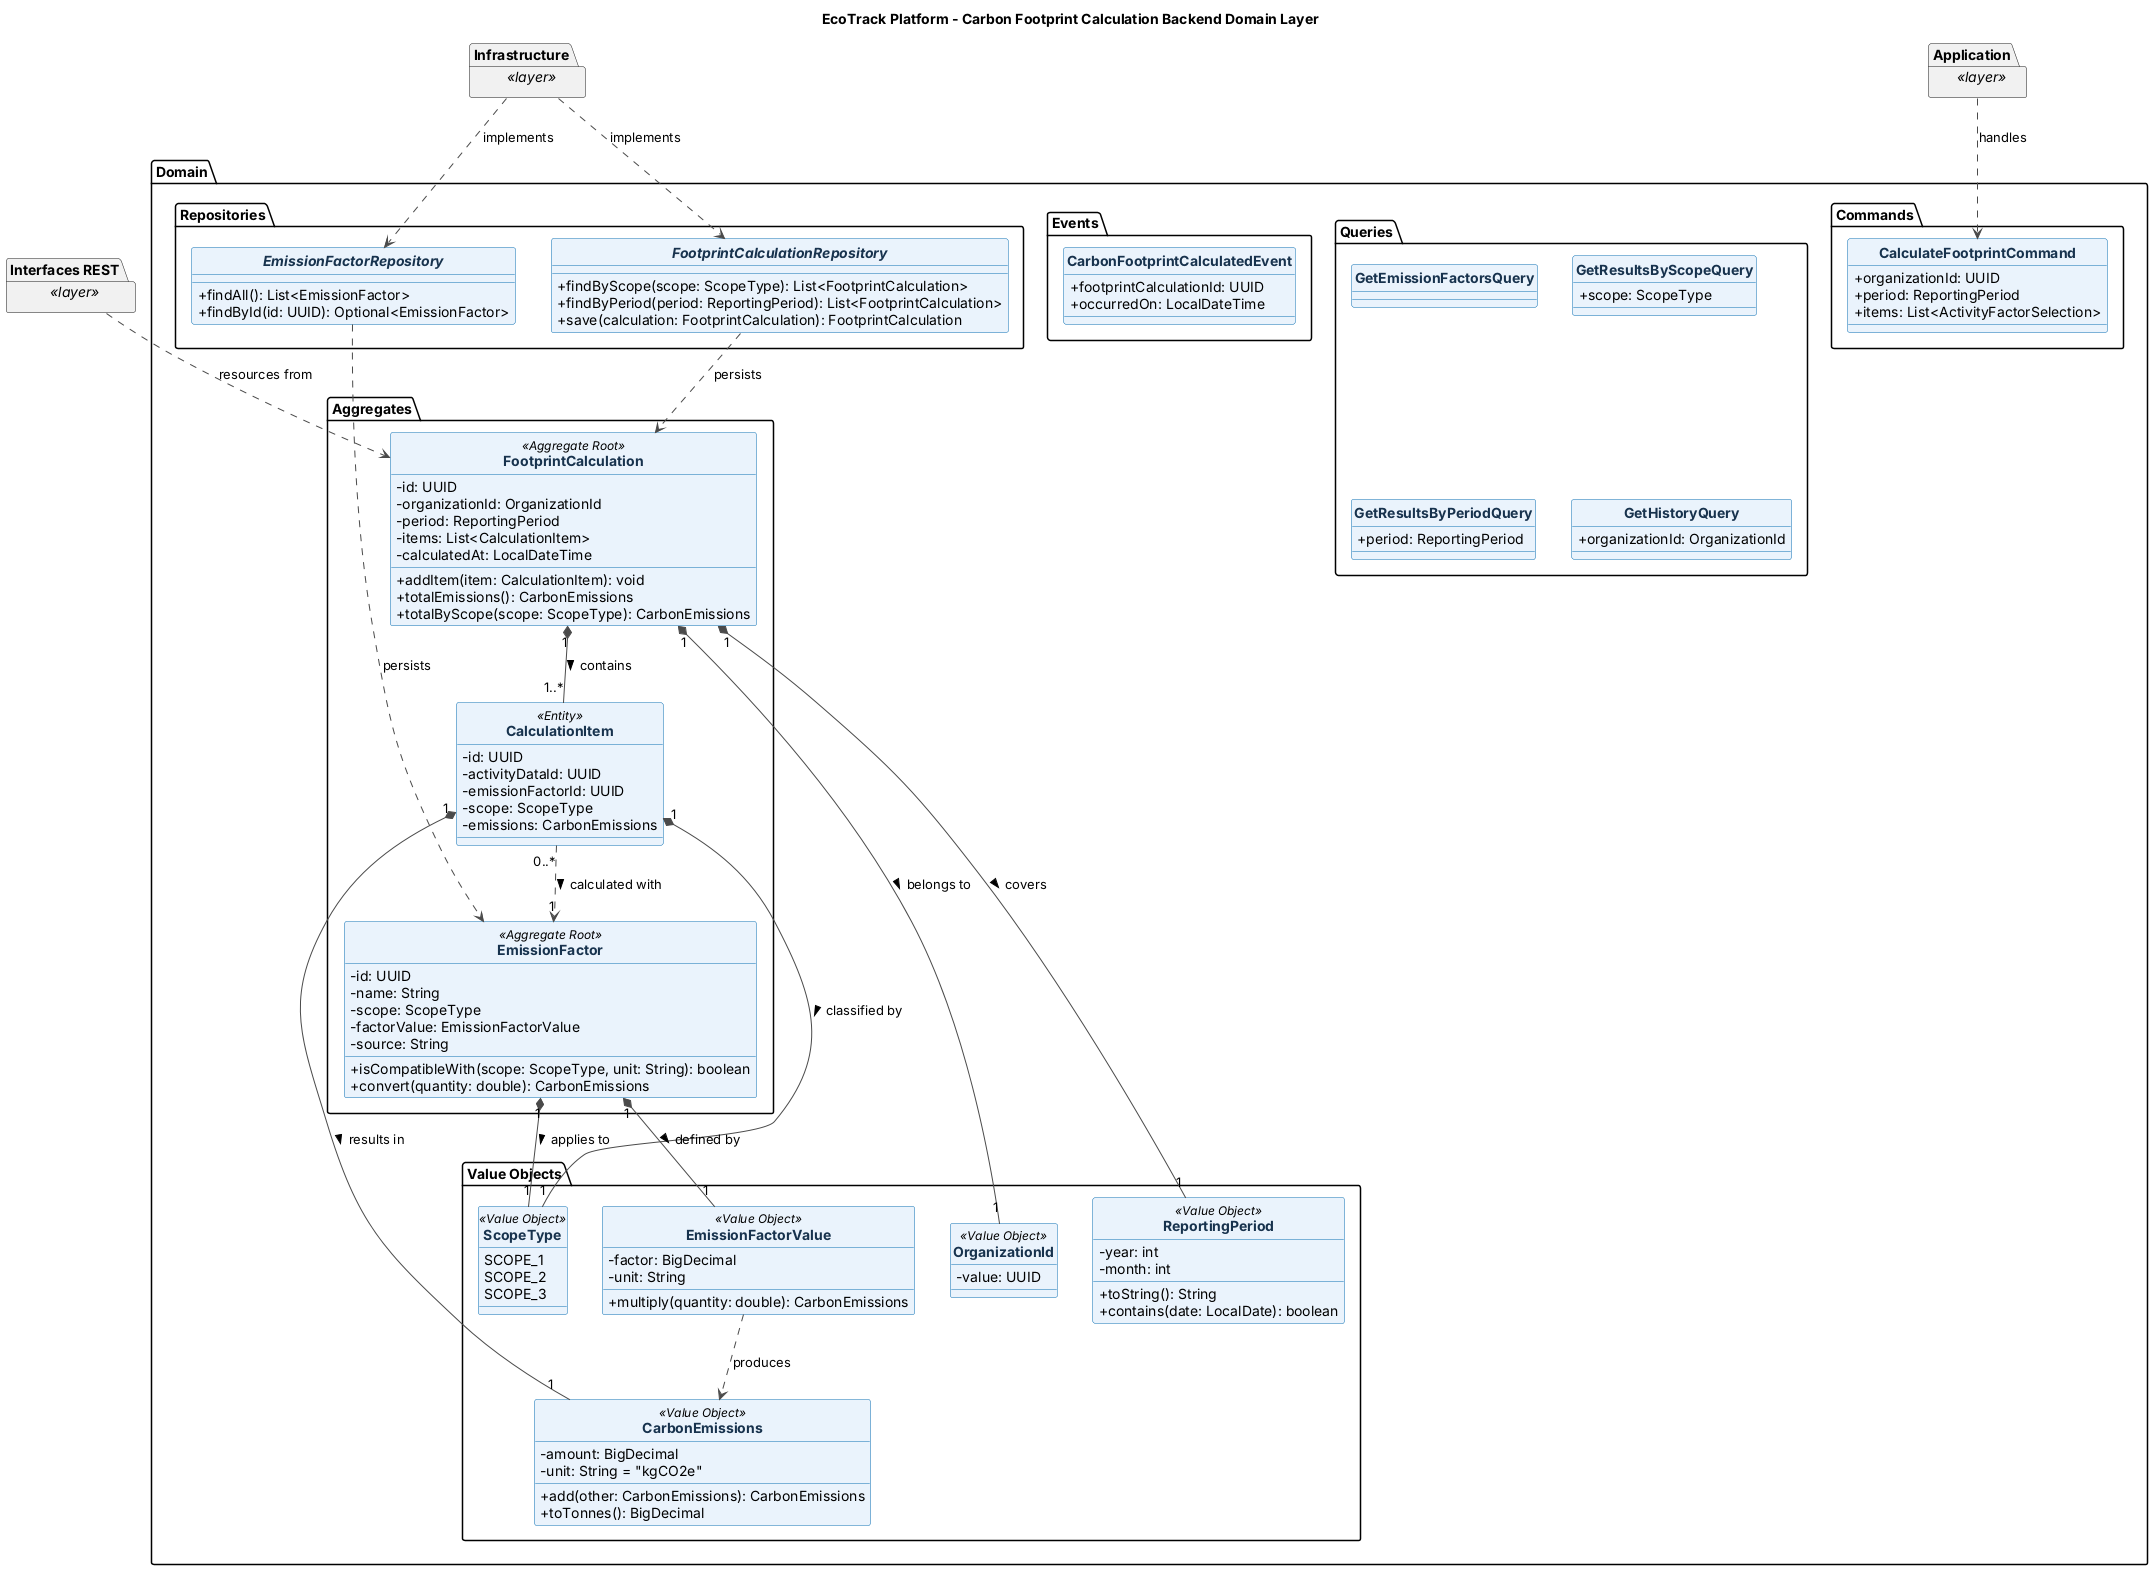

The diagram above was rendered by PlantUML. Its source (embedded in the PNG):
@startuml
title EcoTrack Platform - Carbon Footprint Calculation Backend Domain Layer
skinparam backgroundColor #FFFFFF
skinparam shadowing false
skinparam classAttributeIconSize 0
skinparam classFontStyle bold
skinparam class {
  BackgroundColor #EAF3FC
  BorderColor #0B6FB3
  ArrowColor #4A4A4A
  FontColor #17324D
}
skinparam enum {
  BackgroundColor #FDF3E3
  BorderColor #C9832B
  FontColor #5A3E12
}
hide circle

package "Domain" {
  package "Aggregates" {
    class EmissionFactor <<Aggregate Root>> {
      -id: UUID
      -name: String
      -scope: ScopeType
      -factorValue: EmissionFactorValue
      -source: String
      +isCompatibleWith(scope: ScopeType, unit: String): boolean
      +convert(quantity: double): CarbonEmissions
    }
    class FootprintCalculation <<Aggregate Root>> {
      -id: UUID
      -organizationId: OrganizationId
      -period: ReportingPeriod
      -items: List<CalculationItem>
      -calculatedAt: LocalDateTime
      +addItem(item: CalculationItem): void
      +totalEmissions(): CarbonEmissions
      +totalByScope(scope: ScopeType): CarbonEmissions
    }
    class CalculationItem <<Entity>> {
      -id: UUID
      -activityDataId: UUID
      -emissionFactorId: UUID
      -scope: ScopeType
      -emissions: CarbonEmissions
    }
  }

  package "Value Objects" {
    enum ScopeType <<Value Object>> {
      SCOPE_1
      SCOPE_2
      SCOPE_3
    }
    class OrganizationId <<Value Object>> {
      -value: UUID
    }
    class ReportingPeriod <<Value Object>> {
      -year: int
      -month: int
      +toString(): String
      +contains(date: LocalDate): boolean
    }
    class EmissionFactorValue <<Value Object>> {
      -factor: BigDecimal
      -unit: String
      +multiply(quantity: double): CarbonEmissions
    }
    class CarbonEmissions <<Value Object>> {
      -amount: BigDecimal
      -unit: String = "kgCO2e"
      +add(other: CarbonEmissions): CarbonEmissions
      +toTonnes(): BigDecimal
    }
  }

  package "Commands" {
    class CalculateFootprintCommand {
      +organizationId: UUID
      +period: ReportingPeriod
      +items: List<ActivityFactorSelection>
    }
  }

  package "Queries" {
    class GetEmissionFactorsQuery {
    }
    class GetResultsByScopeQuery {
      +scope: ScopeType
    }
    class GetResultsByPeriodQuery {
      +period: ReportingPeriod
    }
    class GetHistoryQuery {
      +organizationId: OrganizationId
    }
  }

  package "Events" {
    class CarbonFootprintCalculatedEvent {
      +footprintCalculationId: UUID
      +occurredOn: LocalDateTime
    }
  }

  package "Repositories" {
    interface EmissionFactorRepository {
      +findAll(): List<EmissionFactor>
      +findById(id: UUID): Optional<EmissionFactor>
    }
    interface FootprintCalculationRepository {
      +findByScope(scope: ScopeType): List<FootprintCalculation>
      +findByPeriod(period: ReportingPeriod): List<FootprintCalculation>
      +save(calculation: FootprintCalculation): FootprintCalculation
    }
  }

  FootprintCalculation "1" *-- "1..*" CalculationItem : contains >
  FootprintCalculation "1" *-- "1" ReportingPeriod : covers >
  FootprintCalculation "1" *-- "1" OrganizationId : belongs to >
  CalculationItem "1" *-- "1" CarbonEmissions : results in >
  CalculationItem "1" *-- "1" ScopeType : classified by >
  CalculationItem "0..*" ..> "1" EmissionFactor : calculated with >
  EmissionFactor "1" *-- "1" EmissionFactorValue : defined by >
  EmissionFactor "1" *-- "1" ScopeType : applies to >
  EmissionFactorValue ..> CarbonEmissions : produces
  EmissionFactorRepository ..> EmissionFactor : persists
  FootprintCalculationRepository ..> FootprintCalculation : persists
}

package "Interfaces REST" as Backend_footprint_Interfaces_REST <<layer>> {
}
package "Application" as Backend_footprint_Application <<layer>> {
}
package "Infrastructure" as Backend_footprint_Infrastructure <<layer>> {
}

Backend_footprint_Interfaces_REST ..> FootprintCalculation : resources from
Backend_footprint_Application ..> CalculateFootprintCommand : handles
Backend_footprint_Infrastructure ..> EmissionFactorRepository : implements
Backend_footprint_Infrastructure ..> FootprintCalculationRepository : implements

@enduml